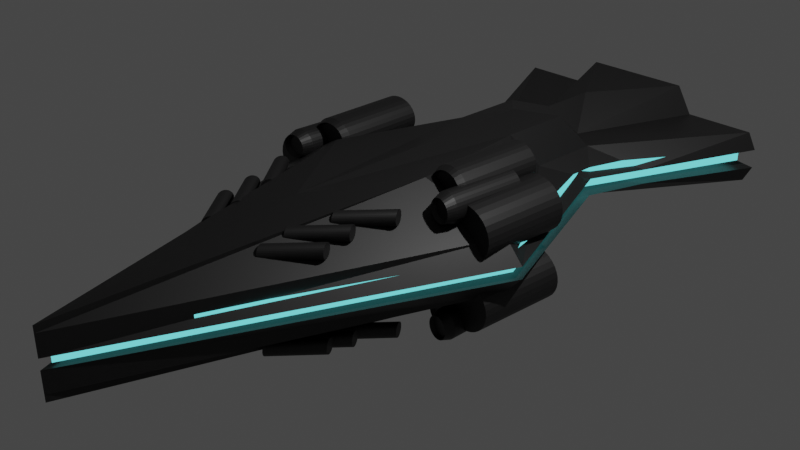 # Source: ship1.blend  (saved by Blender 2.80.58; exported with 4.5.12 LTS)
import bpy
from mathutils import Matrix  # noqa: F401  (used for matrix-valued properties, if any)

bpy.ops.wm.read_factory_settings(use_empty=True)
scene = bpy.context.scene
scene.name = 'Scene'

# ---- collections
col_collection = bpy.data.collections.new('Collection'); scene.collection.children.link(col_collection)

# ---- materials (node trees are filled in below, after node groups)
mat_emissive = bpy.data.materials.new('emissive')
mat_emissive.use_transparent_shadow = False
mat_emissive.roughness = 0.25
mat_hull = bpy.data.materials.new('hull')
mat_hull.use_transparent_shadow = False
mat_hull.roughness = 0.25

# ---- material node trees
mat_emissive.use_nodes = True; mat_emissive.node_tree.nodes.clear()
_N = mat_emissive.node_tree.nodes; _L = mat_emissive.node_tree.links
n0 = _N.new('ShaderNodeOutputMaterial'); n0.name = 'Material Output'; n0.location = (300, 300)
n1 = _N.new('ShaderNodeEmission'); n1.name = 'Emission'; n1.location = (10, 300)
n1.inputs[0].default_value = (0.1732, 0.9713, 1.0, 1.0)
_L.new(n1.outputs[0], n0.inputs[0])
n0.is_active_output = True
mat_hull.use_nodes = True; mat_hull.node_tree.nodes.clear()
_N = mat_hull.node_tree.nodes; _L = mat_hull.node_tree.links
n0 = _N.new('ShaderNodeOutputMaterial'); n0.name = 'Material Output'; n0.location = (300, 300)
n1 = _N.new('ShaderNodeBsdfPrincipled'); n1.name = 'Principled BSDF'; n1.location = (10, 300)
n1.distribution = 'GGX'
n1.subsurface_method = 'BURLEY'
n1.inputs[0].default_value = (0.009018, 0.008747, 0.008941, 1.0)
n1.inputs[3].default_value = 1.45
_L.new(n1.outputs[0], n0.inputs[0])
n0.is_active_output = True

# ---- world
world_world = bpy.data.worlds.new('World'); scene.world = world_world
world_world.use_nodes = True; world_world.node_tree.nodes.clear()
_N = world_world.node_tree.nodes; _L = world_world.node_tree.links
n0 = _N.new('ShaderNodeOutputWorld'); n0.name = 'World Output'; n0.location = (300, 300)
n1 = _N.new('ShaderNodeBackground'); n1.name = 'Background'; n1.location = (10, 300)
n1.inputs[0].default_value = (0.05088, 0.05088, 0.05088, 1.0)
_L.new(n1.outputs[0], n0.inputs[0])
n0.is_active_output = True
world_world.color = (0.05088, 0.05088, 0.05088)
world_world.use_sun_shadow = False
world_world.sun_shadow_jitter_overblur = 0.0

# ---- cameras
cam_camera = bpy.data.cameras.new('Camera')
cam_camera.clip_end = 100.0
cam_camera.ortho_scale = 7.314
cam_camera.dof.focus_distance = 0.0
cam_camera.dof.aperture_fstop = 128.0

# ---- lights
light_light = bpy.data.lights.new('Light', 'POINT')
light_light.transmission_factor = 0.0
light_light.cutoff_distance = 30.0
light_light.energy = 1000.0
light_light.shadow_buffer_clip_start = 1.001
light_light.shadow_soft_size = 0.1
light_light.shadow_maximum_resolution = 0.006
light_light.use_absolute_resolution = True

# ---- meshes
me_plane = bpy.data.meshes.new('Plane')
me_plane.from_pydata([(0.0, -4.0, 0.0), (2.0, 0.0, 0.0), (0.0, 2.0, 0.0), (1.0, 2.0, 0.0), (0.0, 3.0, 0.0), (2.0, 4.0, 0.0), (0.0, 4.0, 0.0), (1.0, 4.0, 0.0), (0.0, 0.0, 0.0), (0.0, -4.0, 0.1931), (2.0, 0.0, 0.1931), (0.0, 2.0, 0.1931), (1.0, 2.0, 0.1931), (0.0, 3.0, 0.1931), (2.0, 4.0, 0.1931), (0.0, 4.0, 0.1931), (1.0, 4.0, 0.1931), (0.0, 0.0, 0.1931)], [], [(8, 2, 3, 1), (2, 4, 5, 3), (4, 6, 7, 5), (0, 8, 1), (17, 10, 12, 11), (11, 12, 14, 13), (13, 14, 16, 15), (9, 10, 17), (0, 1, 10, 9), (5, 7, 16, 14), (3, 5, 14, 12), (6, 4, 13, 15), (4, 2, 11, 13), (1, 3, 12, 10), (2, 8, 17, 11), (8, 0, 9, 17), (7, 6, 15, 16)])
_uv = me_plane.uv_layers.new(name='UVMap')
_uv.uv.foreach_set('vector', [0.0, 0.5, 0.0, 1.0, 1.0, 1.0, 1.0, 0.5, 0.0, 1.0, 0.0, 1.0, 1.0, 1.0, 1.0, 1.0, 0.0, 1.0, 0.0, 1.0, 1.0, 1.0, 1.0, 1.0, 0.0, 0.0, 0.0, 0.5, 1.0, 0.5, 0.0, 0.5, 1.0, 0.5, 1.0, 1.0, 0.0, 1.0, 0.0, 1.0, 1.0, 1.0, 1.0, 1.0, 0.0, 1.0, 0.0, 1.0, 1.0, 1.0, 1.0, 1.0, 0.0, 1.0, 0.0, 0.0, 1.0, 0.5, 0.0, 0.5, 0.0, 0.0, 1.0, 0.5, 1.0, 0.5, 0.0, 0.0, 1.0, 1.0, 1.0, 1.0, 1.0, 1.0, 1.0, 1.0, 1.0, 1.0, 1.0, 1.0, 1.0, 1.0, 1.0, 1.0, 0.0, 1.0, 0.0, 1.0, 0.0, 1.0, 0.0, 1.0, 0.0, 1.0, 0.0, 1.0, 0.0, 1.0, 0.0, 1.0, 1.0, 0.5, 1.0, 1.0, 1.0, 1.0, 1.0, 0.5, 0.0, 1.0, 0.0, 0.5, 0.0, 0.5, 0.0, 1.0, 0.0, 0.5, 0.0, 0.0, 0.0, 0.0, 0.0, 0.5, 1.0, 1.0, 0.0, 1.0, 0.0, 1.0, 1.0, 1.0])
me_plane.materials.append(mat_emissive)
me_plane.use_remesh_preserve_volume = False
me_plane.use_remesh_preserve_attributes = False
me_plane.use_mirror_vertex_groups = False
me_plane.update()
me_plane_001 = bpy.data.meshes.new('Plane.001')
me_plane_001.from_pydata([(0.0, -4.0, 0.03725), (2.085, 0.0, 0.0442), (0.0, 2.0, 0.0), (1.125, 2.0, 0.06427), (0.0, 3.0, 0.0), (2.123, 4.0, 0.0707), (0.0, 4.0, 0.0), (1.0, 4.0, 0.0), (0.0, 0.0, 0.0), (0.0, -4.0, 0.1931), (1.822, 0.0, 0.1931), (0.0, 2.0, 0.1931), (0.7233, 1.51, 0.1931), (0.0, 3.0, 0.1931), (2.0, 4.0, 0.1931), (0.0, 4.0, 0.1931), (1.0, 4.0, 0.1931), (0.0, 0.0, 0.1931), (1.415, 2.656, 0.05484), (0.0, 2.328, 0.0), (0.7261, 2.326, 0.1931), (0.0, 2.328, 0.1931), (0.4415, 1.281, 0.4213), (0.0, 1.713, 0.4769), (0.0, -4.0, 0.242), (0.8095, -0.2683, 0.4739), (0.0, -1.315, 0.4361), (0.3713, 2.506, 0.2028), (0.0, 3.0, 0.3955), (0.4443, 2.098, 0.4213), (0.0, 2.328, 0.3955), (0.7682, 4.0, 0.3955), (0.0, 4.0, 0.3955)], [], [(8, 2, 3, 1), (19, 4, 5, 18), (4, 6, 7, 5), (0, 8, 1), (10, 12, 22, 25), (16, 15, 32, 31), (12, 20, 29, 22), (9, 10, 25, 24), (0, 1, 10, 9), (5, 7, 16, 14), (18, 5, 14, 20), (6, 4, 13, 15), (19, 2, 11, 21), (1, 3, 12, 10), (2, 8, 17, 11), (8, 0, 9, 17), (7, 6, 15, 16), (4, 19, 21, 13), (3, 18, 20, 12), (11, 17, 26, 23), (2, 19, 18, 3), (26, 25, 22, 23), (30, 29, 27, 28), (28, 27, 31, 32), (24, 25, 26), (23, 22, 29, 30), (17, 9, 24, 26), (13, 21, 30, 28), (14, 16, 31, 27), (20, 14, 27, 29), (15, 13, 28, 32), (21, 11, 23, 30)])
_uv = me_plane_001.uv_layers.new(name='UVMap')
_uv.uv.foreach_set('vector', [0.0, 0.5, 0.0, 1.0, 1.0, 1.0, 1.0, 0.5, 0.0, 1.0, 0.0, 1.0, 1.0, 1.0, 1.0, 1.0, 0.0, 1.0, 0.0, 1.0, 1.0, 1.0, 1.0, 1.0, 0.0, 0.0, 0.0, 0.5, 1.0, 0.5, 1.0, 0.5, 1.0, 1.0, 1.0, 1.0, 1.0, 0.5, 1.0, 1.0, 0.0, 1.0, 0.0, 1.0, 1.0, 1.0, 1.0, 1.0, 1.0, 1.0, 1.0, 1.0, 1.0, 1.0, 0.0, 0.0, 1.0, 0.5, 1.0, 0.5, 0.0, 0.0, 0.0, 0.0, 1.0, 0.5, 1.0, 0.5, 0.0, 0.0, 1.0, 1.0, 1.0, 1.0, 1.0, 1.0, 1.0, 1.0, 1.0, 1.0, 1.0, 1.0, 1.0, 1.0, 1.0, 1.0, 0.0, 1.0, 0.0, 1.0, 0.0, 1.0, 0.0, 1.0, 0.0, 1.0, 0.0, 1.0, 0.0, 1.0, 0.0, 1.0, 1.0, 0.5, 1.0, 1.0, 1.0, 1.0, 1.0, 0.5, 0.0, 1.0, 0.0, 0.5, 0.0, 0.5, 0.0, 1.0, 0.0, 0.5, 0.0, 0.0, 0.0, 0.0, 0.0, 0.5, 1.0, 1.0, 0.0, 1.0, 0.0, 1.0, 1.0, 1.0, 0.0, 1.0, 0.0, 1.0, 0.0, 1.0, 0.0, 1.0, 1.0, 1.0, 1.0, 1.0, 1.0, 1.0, 1.0, 1.0, 0.0, 1.0, 0.0, 0.5, 0.0, 0.5, 0.0, 1.0, 0.0, 1.0, 0.0, 1.0, 1.0, 1.0, 1.0, 1.0, 0.0, 0.5, 1.0, 0.5, 1.0, 1.0, 0.0, 1.0, 0.0, 1.0, 1.0, 1.0, 1.0, 1.0, 0.0, 1.0, 0.0, 1.0, 1.0, 1.0, 1.0, 1.0, 0.0, 1.0, 0.0, 0.0, 1.0, 0.5, 0.0, 0.5, 0.0, 1.0, 1.0, 1.0, 1.0, 1.0, 0.0, 1.0, 0.0, 0.5, 0.0, 0.0, 0.0, 0.0, 0.0, 0.5, 0.0, 1.0, 0.0, 1.0, 0.0, 1.0, 0.0, 1.0, 1.0, 1.0, 1.0, 1.0, 1.0, 1.0, 1.0, 1.0, 1.0, 1.0, 1.0, 1.0, 1.0, 1.0, 1.0, 1.0, 0.0, 1.0, 0.0, 1.0, 0.0, 1.0, 0.0, 1.0, 0.0, 1.0, 0.0, 1.0, 0.0, 1.0, 0.0, 1.0])
me_plane_001.materials.append(mat_hull)
me_plane_001.use_remesh_preserve_volume = False
me_plane_001.use_remesh_preserve_attributes = False
me_plane_001.use_mirror_vertex_groups = False
me_plane_001.update()
me_cylinder = bpy.data.meshes.new('Cylinder')
me_cylinder.from_pydata([(-1.817, -0.9941, -3.794), (-0.9155, -0.9941, -4.854), (-1.836, -0.9977, -3.828), (-0.9343, -0.9977, -4.888), (-1.854, -1.008, -3.86), (-0.9524, -1.008, -4.92), (-1.87, -1.025, -3.89), (-0.9691, -1.025, -4.95), (-1.885, -1.048, -3.917), (-0.9837, -1.048, -4.976), (-1.897, -1.076, -3.938), (-0.9957, -1.076, -4.998), (-1.906, -1.108, -3.954), (-1.005, -1.108, -5.014), (-1.912, -1.143, -3.964), (-1.01, -1.143, -5.024), (-1.913, -1.179, -3.967), (-1.012, -1.179, -5.027), (-1.912, -1.215, -3.964), (-1.01, -1.215, -5.024), (-1.906, -1.25, -3.954), (-1.005, -1.25, -5.014), (-1.897, -1.282, -3.938), (-0.9957, -1.282, -4.998), (-1.885, -1.31, -3.917), (-0.9837, -1.31, -4.976), (-1.87, -1.333, -3.89), (-0.9691, -1.333, -4.95), (-1.854, -1.35, -3.86), (-0.9524, -1.35, -4.92), (-1.836, -1.36, -3.828), (-0.9343, -1.36, -4.888), (-1.817, -1.364, -3.794), (-0.9155, -1.364, -4.854), (-1.798, -1.36, -3.76), (-0.8966, -1.36, -4.82), (-1.78, -1.35, -3.728), (-0.8785, -1.35, -4.788), (-1.763, -1.333, -3.698), (-0.8618, -1.333, -4.758), (-1.749, -1.31, -3.672), (-0.8472, -1.31, -4.731), (-1.737, -1.282, -3.65), (-0.8352, -1.282, -4.71), (-1.728, -1.25, -3.634), (-0.8263, -1.25, -4.694), (-1.722, -1.215, -3.624), (-0.8208, -1.215, -4.684), (-1.72, -1.179, -3.621), (-0.8189, -1.179, -4.681), (-1.722, -1.143, -3.624), (-0.8208, -1.143, -4.684), (-1.728, -1.108, -3.634), (-0.8263, -1.108, -4.694), (-1.737, -1.076, -3.65), (-0.8352, -1.076, -4.71), (-1.749, -1.048, -3.672), (-0.8472, -1.048, -4.731), (-1.763, -1.025, -3.698), (-0.8618, -1.025, -4.758), (-1.78, -1.008, -3.728), (-0.8785, -1.008, -4.788), (-1.798, -0.9977, -3.76), (-0.8966, -0.9977, -4.82), (-1.789, -1.143, -3.046), (-0.8881, -1.143, -4.106), (-1.808, -1.146, -3.08), (-0.9069, -1.146, -4.14), (-1.826, -1.157, -3.113), (-0.925, -1.157, -4.172), (-1.843, -1.174, -3.143), (-0.9417, -1.174, -4.202), (-1.858, -1.197, -3.169), (-0.9563, -1.197, -4.229), (-1.87, -1.225, -3.19), (-0.9683, -1.225, -4.25), (-1.879, -1.257, -3.206), (-0.9773, -1.257, -4.266), (-1.884, -1.292, -3.216), (-0.9828, -1.292, -4.276), (-1.886, -1.328, -3.22), (-0.9846, -1.328, -4.279), (-1.884, -1.364, -3.216), (-0.9828, -1.364, -4.276), (-1.879, -1.398, -3.206), (-0.9773, -1.398, -4.266), (-1.87, -1.43, -3.19), (-0.9683, -1.43, -4.25), (-1.858, -1.458, -3.169), (-0.9563, -1.458, -4.229), (-1.843, -1.481, -3.143), (-0.9417, -1.481, -4.202), (-1.826, -1.498, -3.113), (-0.925, -1.498, -4.172), (-1.808, -1.509, -3.08), (-0.9069, -1.509, -4.14), (-1.789, -1.513, -3.046), (-0.8881, -1.513, -4.106), (-1.771, -1.509, -3.013), (-0.8692, -1.509, -4.072), (-1.752, -1.498, -2.98), (-0.8511, -1.498, -4.04), (-1.736, -1.481, -2.95), (-0.8344, -1.481, -4.01), (-1.721, -1.458, -2.924), (-0.8198, -1.458, -3.984), (-1.709, -1.43, -2.902), (-0.8078, -1.43, -3.962), (-1.7, -1.398, -2.886), (-0.7989, -1.398, -3.946), (-1.695, -1.364, -2.876), (-0.7934, -1.364, -3.936), (-1.693, -1.328, -2.873), (-0.7915, -1.328, -3.933), (-1.695, -1.292, -2.876), (-0.7934, -1.292, -3.936), (-1.7, -1.257, -2.886), (-0.7989, -1.257, -3.946), (-1.709, -1.225, -2.902), (-0.8078, -1.225, -3.962), (-1.721, -1.197, -2.924), (-0.8198, -1.197, -3.984), (-1.736, -1.174, -2.95), (-0.8344, -1.174, -4.01), (-1.752, -1.157, -2.98), (-0.8511, -1.157, -4.04), (-1.771, -1.146, -3.013), (-0.8692, -1.146, -4.072), (-2.064, -1.242, -1.962), (-1.163, -1.242, -3.022), (-2.083, -1.245, -1.996), (-1.181, -1.245, -3.056), (-2.101, -1.256, -2.029), (-1.199, -1.256, -3.088), (-2.118, -1.273, -2.059), (-1.216, -1.273, -3.118), (-2.132, -1.296, -2.085), (-1.231, -1.296, -3.144), (-2.144, -1.324, -2.106), (-1.243, -1.324, -3.166), (-2.153, -1.356, -2.122), (-1.252, -1.356, -3.182), (-2.159, -1.391, -2.132), (-1.257, -1.391, -3.192), (-2.16, -1.427, -2.136), (-1.259, -1.427, -3.195), (-2.159, -1.463, -2.132), (-1.257, -1.463, -3.192), (-2.153, -1.497, -2.122), (-1.252, -1.497, -3.182), (-2.144, -1.529, -2.106), (-1.243, -1.529, -3.166), (-2.132, -1.557, -2.085), (-1.231, -1.557, -3.144), (-2.118, -1.58, -2.059), (-1.216, -1.58, -3.118), (-2.101, -1.597, -2.029), (-1.199, -1.597, -3.088), (-2.083, -1.608, -1.996), (-1.181, -1.608, -3.056), (-2.064, -1.611, -1.962), (-1.163, -1.611, -3.022), (-2.045, -1.608, -1.928), (-1.144, -1.608, -2.988), (-2.027, -1.597, -1.896), (-1.126, -1.597, -2.956), (-2.01, -1.58, -1.866), (-1.109, -1.58, -2.926), (-1.996, -1.557, -1.84), (-1.094, -1.557, -2.9), (-1.984, -1.529, -1.818), (-1.082, -1.529, -2.878), (-1.975, -1.497, -1.802), (-1.073, -1.497, -2.862), (-1.969, -1.463, -1.792), (-1.068, -1.463, -2.852), (-1.967, -1.427, -1.789), (-1.066, -1.427, -2.849), (-1.969, -1.391, -1.792), (-1.068, -1.391, -2.852), (-1.975, -1.356, -1.802), (-1.073, -1.356, -2.862), (-1.984, -1.324, -1.818), (-1.082, -1.324, -2.878), (-1.996, -1.296, -1.84), (-1.094, -1.296, -2.9), (-2.01, -1.273, -1.866), (-1.109, -1.273, -2.926), (-2.027, -1.256, -1.896), (-1.126, -1.256, -2.956), (-2.045, -1.245, -1.928), (-1.144, -1.245, -2.988), (-2.581, -1.051, 1.1), (-2.538, -1.108, -0.9332), (-2.656, -1.059, 1.09), (-2.613, -1.115, -0.9438), (-2.727, -1.081, 1.08), (-2.684, -1.137, -0.9539), (-2.793, -1.116, 1.07), (-2.75, -1.173, -0.9633), (-2.851, -1.164, 1.062), (-2.808, -1.221, -0.9715), (-2.898, -1.223, 1.055), (-2.855, -1.279, -0.9782), (-2.934, -1.29, 1.05), (-2.891, -1.346, -0.9832), (-2.955, -1.362, 1.047), (-2.912, -1.419, -0.9862), (-2.963, -1.438, 1.046), (-2.92, -1.494, -0.9873), (-2.955, -1.513, 1.047), (-2.912, -1.569, -0.9862), (-2.934, -1.586, 1.05), (-2.891, -1.642, -0.9832), (-2.898, -1.652, 1.055), (-2.855, -1.709, -0.9782), (-2.851, -1.711, 1.062), (-2.808, -1.767, -0.9715), (-2.793, -1.759, 1.07), (-2.75, -1.815, -0.9633), (-2.727, -1.795, 1.08), (-2.684, -1.851, -0.9539), (-2.656, -1.817, 1.09), (-2.613, -1.873, -0.9438), (-2.581, -1.824, 1.1), (-2.538, -1.881, -0.9332), (-2.507, -1.817, 1.111), (-2.464, -1.873, -0.9227), (-2.436, -1.795, 1.121), (-2.393, -1.851, -0.9125), (-2.37, -1.759, 1.13), (-2.327, -1.815, -0.9032), (-2.312, -1.711, 1.139), (-2.269, -1.767, -0.895), (-2.264, -1.652, 1.145), (-2.221, -1.709, -0.8883), (-2.229, -1.586, 1.15), (-2.186, -1.642, -0.8833), (-2.208, -1.513, 1.153), (-2.165, -1.569, -0.8802), (-2.2, -1.438, 1.154), (-2.157, -1.494, -0.8792), (-2.208, -1.362, 1.153), (-2.165, -1.419, -0.8802), (-2.229, -1.29, 1.15), (-2.186, -1.346, -0.8833), (-2.264, -1.223, 1.145), (-2.221, -1.279, -0.8883), (-2.312, -1.164, 1.139), (-2.269, -1.221, -0.895), (-2.37, -1.116, 1.13), (-2.327, -1.173, -0.9032), (-2.436, -1.081, 1.121), (-2.393, -1.137, -0.9125), (-2.507, -1.059, 1.111), (-2.464, -1.115, -0.9227), (-2.094, -1.133, 1.942), (-2.028, -1.133, -0.3035), (-2.206, -1.143, 1.932), (-2.141, -1.143, -0.3141), (-2.315, -1.172, 1.922), (-2.25, -1.172, -0.3243), (-2.415, -1.218, 1.912), (-2.349, -1.218, -0.3337), (-2.502, -1.281, 1.904), (-2.437, -1.281, -0.342), (-2.574, -1.358, 1.897), (-2.509, -1.358, -0.3487), (-2.627, -1.445, 1.892), (-2.562, -1.445, -0.3537), (-2.66, -1.54, 1.889), (-2.595, -1.54, -0.3568), (-2.671, -1.638, 1.888), (-2.606, -1.638, -0.3579), (-2.66, -1.736, 1.889), (-2.595, -1.736, -0.3568), (-2.627, -1.831, 1.892), (-2.562, -1.831, -0.3537), (-2.574, -1.918, 1.897), (-2.509, -1.918, -0.3487), (-2.502, -1.995, 1.904), (-2.437, -1.995, -0.342), (-2.415, -2.058, 1.912), (-2.349, -2.058, -0.3337), (-2.315, -2.104, 1.922), (-2.25, -2.104, -0.3243), (-2.206, -2.133, 1.932), (-2.141, -2.133, -0.3141), (-2.094, -2.143, 1.942), (-2.028, -2.143, -0.3035), (-1.981, -2.133, 1.953), (-1.916, -2.133, -0.2929), (-1.873, -2.104, 1.963), (-1.807, -2.104, -0.2828), (-1.773, -2.058, 1.973), (-1.707, -2.058, -0.2734), (-1.685, -1.995, 1.981), (-1.62, -1.995, -0.2651), (-1.613, -1.918, 1.988), (-1.548, -1.918, -0.2584), (-1.56, -1.831, 1.993), (-1.495, -1.831, -0.2534), (-1.527, -1.736, 1.996), (-1.462, -1.736, -0.2503), (-1.516, -1.638, 1.997), (-1.451, -1.638, -0.2492), (-1.527, -1.54, 1.996), (-1.462, -1.54, -0.2503), (-1.56, -1.445, 1.993), (-1.495, -1.445, -0.2534), (-1.613, -1.358, 1.988), (-1.548, -1.358, -0.2584), (-1.685, -1.281, 1.981), (-1.62, -1.281, -0.2651), (-1.773, -1.218, 1.973), (-1.707, -1.218, -0.2734), (-1.873, -1.172, 1.963), (-1.807, -1.172, -0.2828), (-1.981, -1.143, 1.953), (-1.916, -1.143, -0.2929), (-2.921, -0.2201, 1.717), (-2.832, -0.2201, -0.6814), (-3.076, -0.2334, 1.705), (-2.986, -0.2334, -0.6928), (-3.224, -0.2726, 1.695), (-3.135, -0.2726, -0.7036), (-3.361, -0.3364, 1.685), (-3.271, -0.3364, -0.7137), (-3.48, -0.4222, 1.676), (-3.391, -0.4222, -0.7225), (-3.579, -0.5268, 1.669), (-3.489, -0.5268, -0.7297), (-3.652, -0.6461, 1.663), (-3.562, -0.6461, -0.735), (-3.697, -0.7756, 1.66), (-3.607, -0.7756, -0.7383), (-3.712, -0.9102, 1.659), (-3.623, -0.9102, -0.7395), (-3.697, -1.045, 1.66), (-3.607, -1.045, -0.7383), (-3.652, -1.174, 1.663), (-3.562, -1.174, -0.735), (-3.579, -1.294, 1.669), (-3.489, -1.294, -0.7297), (-3.48, -1.398, 1.676), (-3.391, -1.398, -0.7225), (-3.361, -1.484, 1.685), (-3.271, -1.484, -0.7137), (-3.224, -1.548, 1.695), (-3.135, -1.548, -0.7036), (-3.076, -1.587, 1.705), (-2.986, -1.587, -0.6928), (-2.921, -1.6, 1.717), (-2.832, -1.6, -0.6814), (-2.767, -1.587, 1.728), (-2.678, -1.587, -0.6701), (-2.619, -1.548, 1.739), (-2.53, -1.548, -0.6593), (-2.482, -1.484, 1.749), (-2.393, -1.484, -0.6492), (-2.363, -1.398, 1.758), (-2.274, -1.398, -0.6404), (-2.264, -1.294, 1.765), (-2.175, -1.294, -0.6332), (-2.191, -1.174, 1.77), (-2.102, -1.174, -0.6279), (-2.146, -1.045, 1.774), (-2.057, -1.045, -0.6246), (-2.131, -0.9102, 1.775), (-2.042, -0.9102, -0.6234), (-2.146, -0.7756, 1.774), (-2.057, -0.7756, -0.6246), (-2.191, -0.6461, 1.77), (-2.102, -0.6461, -0.6279), (-2.264, -0.5268, 1.765), (-2.175, -0.5268, -0.6332), (-2.363, -0.4222, 1.758), (-2.274, -0.4222, -0.6404), (-2.482, -0.3364, 1.749), (-2.393, -0.3364, -0.6492), (-2.619, -0.2726, 1.739), (-2.53, -0.2726, -0.6593), (-2.767, -0.2334, 1.728), (-2.678, -0.2334, -0.6701), (-2.596, -1.198, -1.2), (-2.538, -1.192, -1.192), (-2.652, -1.215, -1.208), (-2.704, -1.243, -1.215), (-2.749, -1.281, -1.222), (-2.786, -1.326, -1.227), (-2.813, -1.379, -1.231), (-2.83, -1.435, -1.233), (-2.836, -1.494, -1.234), (-2.83, -1.553, -1.233), (-2.813, -1.61, -1.231), (-2.786, -1.662, -1.227), (-2.749, -1.707, -1.222), (-2.704, -1.745, -1.215), (-2.652, -1.773, -1.208), (-2.596, -1.79, -1.2), (-2.538, -1.796, -1.192), (-2.48, -1.79, -1.184), (-2.425, -1.773, -1.176), (-2.373, -1.745, -1.168), (-2.328, -1.707, -1.162), (-2.291, -1.662, -1.157), (-2.263, -1.61, -1.153), (-2.246, -1.553, -1.15), (-2.241, -1.494, -1.15), (-2.246, -1.435, -1.15), (-2.263, -1.379, -1.153), (-2.291, -1.326, -1.157), (-2.328, -1.281, -1.162), (-2.373, -1.243, -1.168), (-2.425, -1.215, -1.176), (-2.48, -1.198, -1.184), (-2.576, -1.266, -1.083), (-2.531, -1.261, -1.077), (-2.619, -1.279, -1.09), (-2.659, -1.3, -1.095), (-2.694, -1.329, -1.1), (-2.722, -1.365, -1.104), (-2.744, -1.405, -1.107), (-2.757, -1.449, -1.109), (-2.761, -1.494, -1.11), (-2.757, -1.539, -1.109), (-2.744, -1.583, -1.107), (-2.722, -1.623, -1.104), (-2.694, -1.659, -1.1), (-2.659, -1.688, -1.095), (-2.619, -1.709, -1.09), (-2.576, -1.722, -1.083), (-2.531, -1.727, -1.077), (-2.487, -1.722, -1.071), (-2.444, -1.709, -1.065), (-2.404, -1.688, -1.059), (-2.369, -1.659, -1.054), (-2.34, -1.623, -1.05), (-2.319, -1.583, -1.047), (-2.306, -1.539, -1.045), (-2.302, -1.494, -1.045), (-2.306, -1.449, -1.045), (-2.319, -1.405, -1.047), (-2.34, -1.365, -1.05), (-2.369, -1.329, -1.054), (-2.404, -1.3, -1.059), (-2.444, -1.279, -1.065), (-2.487, -1.266, -1.071), (-2.124, -1.219, -0.495), (-2.028, -1.211, -0.486), (-2.215, -1.244, -0.5036), (-2.3, -1.283, -0.5115), (-2.374, -1.336, -0.5185), (-2.435, -1.401, -0.5242), (-2.48, -1.475, -0.5285), (-2.508, -1.555, -0.5311), (-2.517, -1.638, -0.532), (-2.508, -1.721, -0.5311), (-2.48, -1.801, -0.5285), (-2.435, -1.875, -0.5242), (-2.374, -1.94, -0.5185), (-2.3, -1.993, -0.5115), (-2.215, -2.032, -0.5036), (-2.124, -2.057, -0.495), (-2.028, -2.065, -0.486), (-1.933, -2.057, -0.4771), (-1.841, -2.032, -0.4684), (-1.757, -1.993, -0.4605), (-1.683, -1.94, -0.4535), (-1.622, -1.875, -0.4478), (-1.577, -1.801, -0.4436), (-1.549, -1.721, -0.441), (-1.54, -1.638, -0.4401), (-1.549, -1.555, -0.441), (-1.577, -1.475, -0.4436), (-1.622, -1.401, -0.4478), (-1.683, -1.336, -0.4535), (-1.757, -1.283, -0.4605), (-1.841, -1.244, -0.4684), (-1.933, -1.219, -0.4771), (-2.112, -1.272, -0.4013), (-2.028, -1.265, -0.3935), (-2.192, -1.294, -0.4089), (-2.266, -1.328, -0.4158), (-2.33, -1.374, -0.4219), (-2.383, -1.431, -0.4269), (-2.423, -1.495, -0.4306), (-2.447, -1.565, -0.4329), (-2.455, -1.638, -0.4337), (-2.447, -1.711, -0.4329), (-2.423, -1.781, -0.4306), (-2.383, -1.845, -0.4269), (-2.33, -1.902, -0.4219), (-2.266, -1.948, -0.4158), (-2.192, -1.983, -0.4089), (-2.112, -2.004, -0.4013), (-2.028, -2.011, -0.3935), (-1.945, -2.004, -0.3857), (-1.865, -1.983, -0.3782), (-1.791, -1.948, -0.3712), (-1.727, -1.902, -0.3651), (-1.673, -1.845, -0.3601), (-1.634, -1.781, -0.3564), (-1.61, -1.711, -0.3541), (-1.602, -1.638, -0.3534), (-1.61, -1.565, -0.3541), (-1.634, -1.495, -0.3564), (-1.673, -1.431, -0.3601), (-1.727, -1.374, -0.3651), (-1.791, -1.328, -0.3712), (-1.865, -1.294, -0.3782), (-1.945, -1.272, -0.3857)], [], [(0, 1, 3, 2), (2, 3, 5, 4), (4, 5, 7, 6), (6, 7, 9, 8), (8, 9, 11, 10), (10, 11, 13, 12), (12, 13, 15, 14), (14, 15, 17, 16), (16, 17, 19, 18), (18, 19, 21, 20), (20, 21, 23, 22), (22, 23, 25, 24), (24, 25, 27, 26), (26, 27, 29, 28), (28, 29, 31, 30), (30, 31, 33, 32), (32, 33, 35, 34), (34, 35, 37, 36), (36, 37, 39, 38), (38, 39, 41, 40), (40, 41, 43, 42), (42, 43, 45, 44), (44, 45, 47, 46), (46, 47, 49, 48), (48, 49, 51, 50), (50, 51, 53, 52), (52, 53, 55, 54), (54, 55, 57, 56), (56, 57, 59, 58), (58, 59, 61, 60), (3, 1, 63, 61, 59, 57, 55, 53, 51, 49, 47, 45, 43, 41, 39, 37, 35, 33, 31, 29, 27, 25, 23, 21, 19, 17, 15, 13, 11, 9, 7, 5), (60, 61, 63, 62), (62, 63, 1, 0), (0, 2, 4, 6, 8, 10, 12, 14, 16, 18, 20, 22, 24, 26, 28, 30, 32, 34, 36, 38, 40, 42, 44, 46, 48, 50, 52, 54, 56, 58, 60, 62), (64, 65, 67, 66), (66, 67, 69, 68), (68, 69, 71, 70), (70, 71, 73, 72), (72, 73, 75, 74), (74, 75, 77, 76), (76, 77, 79, 78), (78, 79, 81, 80), (80, 81, 83, 82), (82, 83, 85, 84), (84, 85, 87, 86), (86, 87, 89, 88), (88, 89, 91, 90), (90, 91, 93, 92), (92, 93, 95, 94), (94, 95, 97, 96), (96, 97, 99, 98), (98, 99, 101, 100), (100, 101, 103, 102), (102, 103, 105, 104), (104, 105, 107, 106), (106, 107, 109, 108), (108, 109, 111, 110), (110, 111, 113, 112), (112, 113, 115, 114), (114, 115, 117, 116), (116, 117, 119, 118), (118, 119, 121, 120), (120, 121, 123, 122), (122, 123, 125, 124), (67, 65, 127, 125, 123, 121, 119, 117, 115, 113, 111, 109, 107, 105, 103, 101, 99, 97, 95, 93, 91, 89, 87, 85, 83, 81, 79, 77, 75, 73, 71, 69), (124, 125, 127, 126), (126, 127, 65, 64), (64, 66, 68, 70, 72, 74, 76, 78, 80, 82, 84, 86, 88, 90, 92, 94, 96, 98, 100, 102, 104, 106, 108, 110, 112, 114, 116, 118, 120, 122, 124, 126), (128, 129, 131, 130), (130, 131, 133, 132), (132, 133, 135, 134), (134, 135, 137, 136), (136, 137, 139, 138), (138, 139, 141, 140), (140, 141, 143, 142), (142, 143, 145, 144), (144, 145, 147, 146), (146, 147, 149, 148), (148, 149, 151, 150), (150, 151, 153, 152), (152, 153, 155, 154), (154, 155, 157, 156), (156, 157, 159, 158), (158, 159, 161, 160), (160, 161, 163, 162), (162, 163, 165, 164), (164, 165, 167, 166), (166, 167, 169, 168), (168, 169, 171, 170), (170, 171, 173, 172), (172, 173, 175, 174), (174, 175, 177, 176), (176, 177, 179, 178), (178, 179, 181, 180), (180, 181, 183, 182), (182, 183, 185, 184), (184, 185, 187, 186), (186, 187, 189, 188), (131, 129, 191, 189, 187, 185, 183, 181, 179, 177, 175, 173, 171, 169, 167, 165, 163, 161, 159, 157, 155, 153, 151, 149, 147, 145, 143, 141, 139, 137, 135, 133), (188, 189, 191, 190), (190, 191, 129, 128), (128, 130, 132, 134, 136, 138, 140, 142, 144, 146, 148, 150, 152, 154, 156, 158, 160, 162, 164, 166, 168, 170, 172, 174, 176, 178, 180, 182, 184, 186, 188, 190), (192, 193, 195, 194), (194, 195, 197, 196), (196, 197, 199, 198), (198, 199, 201, 200), (200, 201, 203, 202), (202, 203, 205, 204), (204, 205, 207, 206), (206, 207, 209, 208), (208, 209, 211, 210), (210, 211, 213, 212), (212, 213, 215, 214), (214, 215, 217, 216), (216, 217, 219, 218), (218, 219, 221, 220), (220, 221, 223, 222), (222, 223, 225, 224), (224, 225, 227, 226), (226, 227, 229, 228), (228, 229, 231, 230), (230, 231, 233, 232), (232, 233, 235, 234), (234, 235, 237, 236), (236, 237, 239, 238), (238, 239, 241, 240), (240, 241, 243, 242), (242, 243, 245, 244), (244, 245, 247, 246), (246, 247, 249, 248), (248, 249, 251, 250), (250, 251, 253, 252), (209, 207, 391, 392), (252, 253, 255, 254), (254, 255, 193, 192), (192, 194, 196, 198, 200, 202, 204, 206, 208, 210, 212, 214, 216, 218, 220, 222, 224, 226, 228, 230, 232, 234, 236, 238, 240, 242, 244, 246, 248, 250, 252, 254), (256, 257, 259, 258), (258, 259, 261, 260), (260, 261, 263, 262), (262, 263, 265, 264), (264, 265, 267, 266), (266, 267, 269, 268), (268, 269, 271, 270), (270, 271, 273, 272), (272, 273, 275, 274), (274, 275, 277, 276), (276, 277, 279, 278), (278, 279, 281, 280), (280, 281, 283, 282), (282, 283, 285, 284), (284, 285, 287, 286), (286, 287, 289, 288), (288, 289, 291, 290), (290, 291, 293, 292), (292, 293, 295, 294), (294, 295, 297, 296), (296, 297, 299, 298), (298, 299, 301, 300), (300, 301, 303, 302), (302, 303, 305, 304), (304, 305, 307, 306), (306, 307, 309, 308), (308, 309, 311, 310), (310, 311, 313, 312), (312, 313, 315, 314), (314, 315, 317, 316), (289, 287, 463, 464), (316, 317, 319, 318), (318, 319, 257, 256), (256, 258, 260, 262, 264, 266, 268, 270, 272, 274, 276, 278, 280, 282, 284, 286, 288, 290, 292, 294, 296, 298, 300, 302, 304, 306, 308, 310, 312, 314, 316, 318), (320, 321, 323, 322), (322, 323, 325, 324), (324, 325, 327, 326), (326, 327, 329, 328), (328, 329, 331, 330), (330, 331, 333, 332), (332, 333, 335, 334), (334, 335, 337, 336), (336, 337, 339, 338), (338, 339, 341, 340), (340, 341, 343, 342), (342, 343, 345, 344), (344, 345, 347, 346), (346, 347, 349, 348), (348, 349, 351, 350), (350, 351, 353, 352), (352, 353, 355, 354), (354, 355, 357, 356), (356, 357, 359, 358), (358, 359, 361, 360), (360, 361, 363, 362), (362, 363, 365, 364), (364, 365, 367, 366), (366, 367, 369, 368), (368, 369, 371, 370), (370, 371, 373, 372), (372, 373, 375, 374), (374, 375, 377, 376), (376, 377, 379, 378), (378, 379, 381, 380), (323, 321, 383, 381, 379, 377, 375, 373, 371, 369, 367, 365, 363, 361, 359, 357, 355, 353, 351, 349, 347, 345, 343, 341, 339, 337, 335, 333, 331, 329, 327, 325), (380, 381, 383, 382), (382, 383, 321, 320), (320, 322, 324, 326, 328, 330, 332, 334, 336, 338, 340, 342, 344, 346, 348, 350, 352, 354, 356, 358, 360, 362, 364, 366, 368, 370, 372, 374, 376, 378, 380, 382), (401, 400, 432, 433), (227, 225, 400, 401), (245, 243, 409, 410), (201, 199, 387, 388), (219, 217, 396, 397), (237, 235, 405, 406), (255, 253, 414, 415), (211, 209, 392, 393), (229, 227, 401, 402), (247, 245, 410, 411), (203, 201, 388, 389), (221, 219, 397, 398), (239, 237, 406, 407), (195, 193, 385, 384), (193, 255, 415, 385), (213, 211, 393, 394), (231, 229, 402, 403), (249, 247, 411, 412), (205, 203, 389, 390), (223, 221, 398, 399), (241, 239, 407, 408), (197, 195, 384, 386), (215, 213, 394, 395), (233, 231, 403, 404), (251, 249, 412, 413), (207, 205, 390, 391), (225, 223, 399, 400), (243, 241, 408, 409), (199, 197, 386, 387), (217, 215, 395, 396), (235, 233, 404, 405), (253, 251, 413, 414), (416, 417, 447, 446, 445, 444, 443, 442, 441, 440, 439, 438, 437, 436, 435, 434, 433, 432, 431, 430, 429, 428, 427, 426, 425, 424, 423, 422, 421, 420, 419, 418), (388, 387, 419, 420), (415, 414, 446, 447), (402, 401, 433, 434), (389, 388, 420, 421), (385, 415, 447, 417), (403, 402, 434, 435), (390, 389, 421, 422), (404, 403, 435, 436), (391, 390, 422, 423), (405, 404, 436, 437), (392, 391, 423, 424), (406, 405, 437, 438), (393, 392, 424, 425), (407, 406, 438, 439), (394, 393, 425, 426), (408, 407, 439, 440), (395, 394, 426, 427), (409, 408, 440, 441), (396, 395, 427, 428), (410, 409, 441, 442), (397, 396, 428, 429), (411, 410, 442, 443), (398, 397, 429, 430), (384, 385, 417, 416), (412, 411, 443, 444), (399, 398, 430, 431), (386, 384, 416, 418), (413, 412, 444, 445), (400, 399, 431, 432), (387, 386, 418, 419), (414, 413, 445, 446), (471, 470, 502, 503), (307, 305, 472, 473), (263, 261, 450, 451), (281, 279, 459, 460), (299, 297, 468, 469), (317, 315, 477, 478), (273, 271, 455, 456), (291, 289, 464, 465), (309, 307, 473, 474), (265, 263, 451, 452), (283, 281, 460, 461), (301, 299, 469, 470), (319, 317, 478, 479), (275, 273, 456, 457), (293, 291, 465, 466), (311, 309, 474, 475), (267, 265, 452, 453), (285, 283, 461, 462), (303, 301, 470, 471), (259, 257, 449, 448), (257, 319, 479, 449), (277, 275, 457, 458), (295, 293, 466, 467), (313, 311, 475, 476), (269, 267, 453, 454), (287, 285, 462, 463), (305, 303, 471, 472), (261, 259, 448, 450), (279, 277, 458, 459), (297, 295, 467, 468), (315, 313, 476, 477), (271, 269, 454, 455), (480, 481, 511, 510, 509, 508, 507, 506, 505, 504, 503, 502, 501, 500, 499, 498, 497, 496, 495, 494, 493, 492, 491, 490, 489, 488, 487, 486, 485, 484, 483, 482), (458, 457, 489, 490), (472, 471, 503, 504), (459, 458, 490, 491), (473, 472, 504, 505), (460, 459, 491, 492), (474, 473, 505, 506), (461, 460, 492, 493), (475, 474, 506, 507), (462, 461, 493, 494), (448, 449, 481, 480), (476, 475, 507, 508), (463, 462, 494, 495), (450, 448, 480, 482), (477, 476, 508, 509), (464, 463, 495, 496), (451, 450, 482, 483), (478, 477, 509, 510), (465, 464, 496, 497), (452, 451, 483, 484), (479, 478, 510, 511), (466, 465, 497, 498), (453, 452, 484, 485), (449, 479, 511, 481), (467, 466, 498, 499), (454, 453, 485, 486), (468, 467, 499, 500), (455, 454, 486, 487), (469, 468, 500, 501), (456, 455, 487, 488), (470, 469, 501, 502), (457, 456, 488, 489)])
_uv = me_cylinder.uv_layers.new(name='UVMap')
_uv.uv.foreach_set('vector', [1.0, 0.5, 1.0, 1.0, 0.9688, 1.0, 0.9688, 0.5, 0.9688, 0.5, 0.9688, 1.0, 0.9375, 1.0, 0.9375, 0.5, 0.9375, 0.5, 0.9375, 1.0, 0.9062, 1.0, 0.9062, 0.5, 0.9062, 0.5, 0.9062, 1.0, 0.875, 1.0, 0.875, 0.5, 0.875, 0.5, 0.875, 1.0, 0.8438, 1.0, 0.8438, 0.5, 0.8438, 0.5, 0.8438, 1.0, 0.8125, 1.0, 0.8125, 0.5, 0.8125, 0.5, 0.8125, 1.0, 0.7812, 1.0, 0.7812, 0.5, 0.7812, 0.5, 0.7812, 1.0, 0.75, 1.0, 0.75, 0.5, 0.75, 0.5, 0.75, 1.0, 0.7188, 1.0, 0.7188, 0.5, 0.7188, 0.5, 0.7188, 1.0, 0.6875, 1.0, 0.6875, 0.5, 0.6875, 0.5, 0.6875, 1.0, 0.6562, 1.0, 0.6562, 0.5, 0.6562, 0.5, 0.6562, 1.0, 0.625, 1.0, 0.625, 0.5, 0.625, 0.5, 0.625, 1.0, 0.5938, 1.0, 0.5938, 0.5, 0.5938, 0.5, 0.5938, 1.0, 0.5625, 1.0, 0.5625, 0.5, 0.5625, 0.5, 0.5625, 1.0, 0.5312, 1.0, 0.5312, 0.5, 0.5312, 0.5, 0.5312, 1.0, 0.5, 1.0, 0.5, 0.5, 0.5, 0.5, 0.5, 1.0, 0.4688, 1.0, 0.4688, 0.5, 0.4688, 0.5, 0.4688, 1.0, 0.4375, 1.0, 0.4375, 0.5, 0.4375, 0.5, 0.4375, 1.0, 0.4062, 1.0, 0.4062, 0.5, 0.4062, 0.5, 0.4062, 1.0, 0.375, 1.0, 0.375, 0.5, 0.375, 0.5, 0.375, 1.0, 0.3438, 1.0, 0.3438, 0.5, 0.3438, 0.5, 0.3438, 1.0, 0.3125, 1.0, 0.3125, 0.5, 0.3125, 0.5, 0.3125, 1.0, 0.2812, 1.0, 0.2812, 0.5, 0.2812, 0.5, 0.2812, 1.0, 0.25, 1.0, 0.25, 0.5, 0.25, 0.5, 0.25, 1.0, 0.2188, 1.0, 0.2188, 0.5, 0.2188, 0.5, 0.2188, 1.0, 0.1875, 1.0, 0.1875, 0.5, 0.1875, 0.5, 0.1875, 1.0, 0.1562, 1.0, 0.1562, 0.5, 0.1562, 0.5, 0.1562, 1.0, 0.125, 1.0, 0.125, 0.5, 0.125, 0.5, 0.125, 1.0, 0.09375, 1.0, 0.09375, 0.5, 0.09375, 0.5, 0.09375, 1.0, 0.0625, 1.0, 0.0625, 0.5, 0.2968, 0.4854, 0.25, 0.49, 0.2032, 0.4854, 0.1582, 0.4717, 0.1167, 0.4496, 0.08029, 0.4197, 0.05045, 0.3833, 0.02827, 0.3418, 0.01461, 0.2968, 0.01, 0.25, 0.01461, 0.2032, 0.02827, 0.1582, 0.05045, 0.1167, 0.08029, 0.08029, 0.1167, 0.05045, 0.1582, 0.02827, 0.2032, 0.01461, 0.25, 0.01, 0.2968, 0.01461, 0.3418, 0.02827, 0.3833, 0.05045, 0.4197, 0.08029, 0.4496, 0.1167, 0.4717, 0.1582, 0.4854, 0.2032, 0.49, 0.25, 0.4854, 0.2968, 0.4717, 0.3418, 0.4496, 0.3833, 0.4197, 0.4197, 0.3833, 0.4496, 0.3418, 0.4717, 0.0625, 0.5, 0.0625, 1.0, 0.03125, 1.0, 0.03125, 0.5, 0.03125, 0.5, 0.03125, 1.0, 0.0, 1.0, 0.0, 0.5, 0.75, 0.49, 0.7968, 0.4854, 0.8418, 0.4717, 0.8833, 0.4496, 0.9197, 0.4197, 0.9496, 0.3833, 0.9717, 0.3418, 0.9854, 0.2968, 0.99, 0.25, 0.9854, 0.2032, 0.9717, 0.1582, 0.9496, 0.1167, 0.9197, 0.08029, 0.8833, 0.05045, 0.8418, 0.02827, 0.7968, 0.01461, 0.75, 0.01, 0.7032, 0.01461, 0.6582, 0.02827, 0.6167, 0.05045, 0.5803, 0.08029, 0.5504, 0.1167, 0.5283, 0.1582, 0.5146, 0.2032, 0.51, 0.25, 0.5146, 0.2968, 0.5283, 0.3418, 0.5504, 0.3833, 0.5803, 0.4197, 0.6167, 0.4496, 0.6582, 0.4717, 0.7032, 0.4854, 1.0, 0.5, 1.0, 1.0, 0.9688, 1.0, 0.9688, 0.5, 0.9688, 0.5, 0.9688, 1.0, 0.9375, 1.0, 0.9375, 0.5, 0.9375, 0.5, 0.9375, 1.0, 0.9062, 1.0, 0.9062, 0.5, 0.9062, 0.5, 0.9062, 1.0, 0.875, 1.0, 0.875, 0.5, 0.875, 0.5, 0.875, 1.0, 0.8438, 1.0, 0.8438, 0.5, 0.8438, 0.5, 0.8438, 1.0, 0.8125, 1.0, 0.8125, 0.5, 0.8125, 0.5, 0.8125, 1.0, 0.7812, 1.0, 0.7812, 0.5, 0.7812, 0.5, 0.7812, 1.0, 0.75, 1.0, 0.75, 0.5, 0.75, 0.5, 0.75, 1.0, 0.7188, 1.0, 0.7188, 0.5, 0.7188, 0.5, 0.7188, 1.0, 0.6875, 1.0, 0.6875, 0.5, 0.6875, 0.5, 0.6875, 1.0, 0.6562, 1.0, 0.6562, 0.5, 0.6562, 0.5, 0.6562, 1.0, 0.625, 1.0, 0.625, 0.5, 0.625, 0.5, 0.625, 1.0, 0.5938, 1.0, 0.5938, 0.5, 0.5938, 0.5, 0.5938, 1.0, 0.5625, 1.0, 0.5625, 0.5, 0.5625, 0.5, 0.5625, 1.0, 0.5312, 1.0, 0.5312, 0.5, 0.5312, 0.5, 0.5312, 1.0, 0.5, 1.0, 0.5, 0.5, 0.5, 0.5, 0.5, 1.0, 0.4688, 1.0, 0.4688, 0.5, 0.4688, 0.5, 0.4688, 1.0, 0.4375, 1.0, 0.4375, 0.5, 0.4375, 0.5, 0.4375, 1.0, 0.4062, 1.0, 0.4062, 0.5, 0.4062, 0.5, 0.4062, 1.0, 0.375, 1.0, 0.375, 0.5, 0.375, 0.5, 0.375, 1.0, 0.3438, 1.0, 0.3438, 0.5, 0.3438, 0.5, 0.3438, 1.0, 0.3125, 1.0, 0.3125, 0.5, 0.3125, 0.5, 0.3125, 1.0, 0.2812, 1.0, 0.2812, 0.5, 0.2812, 0.5, 0.2812, 1.0, 0.25, 1.0, 0.25, 0.5, 0.25, 0.5, 0.25, 1.0, 0.2188, 1.0, 0.2188, 0.5, 0.2188, 0.5, 0.2188, 1.0, 0.1875, 1.0, 0.1875, 0.5, 0.1875, 0.5, 0.1875, 1.0, 0.1562, 1.0, 0.1562, 0.5, 0.1562, 0.5, 0.1562, 1.0, 0.125, 1.0, 0.125, 0.5, 0.125, 0.5, 0.125, 1.0, 0.09375, 1.0, 0.09375, 0.5, 0.09375, 0.5, 0.09375, 1.0, 0.0625, 1.0, 0.0625, 0.5, 0.2968, 0.4854, 0.25, 0.49, 0.2032, 0.4854, 0.1582, 0.4717, 0.1167, 0.4496, 0.08029, 0.4197, 0.05045, 0.3833, 0.02827, 0.3418, 0.01461, 0.2968, 0.01, 0.25, 0.01461, 0.2032, 0.02827, 0.1582, 0.05045, 0.1167, 0.08029, 0.08029, 0.1167, 0.05045, 0.1582, 0.02827, 0.2032, 0.01461, 0.25, 0.01, 0.2968, 0.01461, 0.3418, 0.02827, 0.3833, 0.05045, 0.4197, 0.08029, 0.4496, 0.1167, 0.4717, 0.1582, 0.4854, 0.2032, 0.49, 0.25, 0.4854, 0.2968, 0.4717, 0.3418, 0.4496, 0.3833, 0.4197, 0.4197, 0.3833, 0.4496, 0.3418, 0.4717, 0.0625, 0.5, 0.0625, 1.0, 0.03125, 1.0, 0.03125, 0.5, 0.03125, 0.5, 0.03125, 1.0, 0.0, 1.0, 0.0, 0.5, 0.75, 0.49, 0.7968, 0.4854, 0.8418, 0.4717, 0.8833, 0.4496, 0.9197, 0.4197, 0.9496, 0.3833, 0.9717, 0.3418, 0.9854, 0.2968, 0.99, 0.25, 0.9854, 0.2032, 0.9717, 0.1582, 0.9496, 0.1167, 0.9197, 0.08029, 0.8833, 0.05045, 0.8418, 0.02827, 0.7968, 0.01461, 0.75, 0.01, 0.7032, 0.01461, 0.6582, 0.02827, 0.6167, 0.05045, 0.5803, 0.08029, 0.5504, 0.1167, 0.5283, 0.1582, 0.5146, 0.2032, 0.51, 0.25, 0.5146, 0.2968, 0.5283, 0.3418, 0.5504, 0.3833, 0.5803, 0.4197, 0.6167, 0.4496, 0.6582, 0.4717, 0.7032, 0.4854, 1.0, 0.5, 1.0, 1.0, 0.9688, 1.0, 0.9688, 0.5, 0.9688, 0.5, 0.9688, 1.0, 0.9375, 1.0, 0.9375, 0.5, 0.9375, 0.5, 0.9375, 1.0, 0.9062, 1.0, 0.9062, 0.5, 0.9062, 0.5, 0.9062, 1.0, 0.875, 1.0, 0.875, 0.5, 0.875, 0.5, 0.875, 1.0, 0.8438, 1.0, 0.8438, 0.5, 0.8438, 0.5, 0.8438, 1.0, 0.8125, 1.0, 0.8125, 0.5, 0.8125, 0.5, 0.8125, 1.0, 0.7812, 1.0, 0.7812, 0.5, 0.7812, 0.5, 0.7812, 1.0, 0.75, 1.0, 0.75, 0.5, 0.75, 0.5, 0.75, 1.0, 0.7188, 1.0, 0.7188, 0.5, 0.7188, 0.5, 0.7188, 1.0, 0.6875, 1.0, 0.6875, 0.5, 0.6875, 0.5, 0.6875, 1.0, 0.6562, 1.0, 0.6562, 0.5, 0.6562, 0.5, 0.6562, 1.0, 0.625, 1.0, 0.625, 0.5, 0.625, 0.5, 0.625, 1.0, 0.5938, 1.0, 0.5938, 0.5, 0.5938, 0.5, 0.5938, 1.0, 0.5625, 1.0, 0.5625, 0.5, 0.5625, 0.5, 0.5625, 1.0, 0.5312, 1.0, 0.5312, 0.5, 0.5312, 0.5, 0.5312, 1.0, 0.5, 1.0, 0.5, 0.5, 0.5, 0.5, 0.5, 1.0, 0.4688, 1.0, 0.4688, 0.5, 0.4688, 0.5, 0.4688, 1.0, 0.4375, 1.0, 0.4375, 0.5, 0.4375, 0.5, 0.4375, 1.0, 0.4062, 1.0, 0.4062, 0.5, 0.4062, 0.5, 0.4062, 1.0, 0.375, 1.0, 0.375, 0.5, 0.375, 0.5, 0.375, 1.0, 0.3438, 1.0, 0.3438, 0.5, 0.3438, 0.5, 0.3438, 1.0, 0.3125, 1.0, 0.3125, 0.5, 0.3125, 0.5, 0.3125, 1.0, 0.2812, 1.0, 0.2812, 0.5, 0.2812, 0.5, 0.2812, 1.0, 0.25, 1.0, 0.25, 0.5, 0.25, 0.5, 0.25, 1.0, 0.2188, 1.0, 0.2188, 0.5, 0.2188, 0.5, 0.2188, 1.0, 0.1875, 1.0, 0.1875, 0.5, 0.1875, 0.5, 0.1875, 1.0, 0.1562, 1.0, 0.1562, 0.5, 0.1562, 0.5, 0.1562, 1.0, 0.125, 1.0, 0.125, 0.5, 0.125, 0.5, 0.125, 1.0, 0.09375, 1.0, 0.09375, 0.5, 0.09375, 0.5, 0.09375, 1.0, 0.0625, 1.0, 0.0625, 0.5, 0.2968, 0.4854, 0.25, 0.49, 0.2032, 0.4854, 0.1582, 0.4717, 0.1167, 0.4496, 0.08029, 0.4197, 0.05045, 0.3833, 0.02827, 0.3418, 0.01461, 0.2968, 0.01, 0.25, 0.01461, 0.2032, 0.02827, 0.1582, 0.05045, 0.1167, 0.08029, 0.08029, 0.1167, 0.05045, 0.1582, 0.02827, 0.2032, 0.01461, 0.25, 0.01, 0.2968, 0.01461, 0.3418, 0.02827, 0.3833, 0.05045, 0.4197, 0.08029, 0.4496, 0.1167, 0.4717, 0.1582, 0.4854, 0.2032, 0.49, 0.25, 0.4854, 0.2968, 0.4717, 0.3418, 0.4496, 0.3833, 0.4197, 0.4197, 0.3833, 0.4496, 0.3418, 0.4717, 0.0625, 0.5, 0.0625, 1.0, 0.03125, 1.0, 0.03125, 0.5, 0.03125, 0.5, 0.03125, 1.0, 0.0, 1.0, 0.0, 0.5, 0.75, 0.49, 0.7968, 0.4854, 0.8418, 0.4717, 0.8833, 0.4496, 0.9197, 0.4197, 0.9496, 0.3833, 0.9717, 0.3418, 0.9854, 0.2968, 0.99, 0.25, 0.9854, 0.2032, 0.9717, 0.1582, 0.9496, 0.1167, 0.9197, 0.08029, 0.8833, 0.05045, 0.8418, 0.02827, 0.7968, 0.01461, 0.75, 0.01, 0.7032, 0.01461, 0.6582, 0.02827, 0.6167, 0.05045, 0.5803, 0.08029, 0.5504, 0.1167, 0.5283, 0.1582, 0.5146, 0.2032, 0.51, 0.25, 0.5146, 0.2968, 0.5283, 0.3418, 0.5504, 0.3833, 0.5803, 0.4197, 0.6167, 0.4496, 0.6582, 0.4717, 0.7032, 0.4854, 1.0, 0.5, 1.0, 1.0, 0.9688, 1.0, 0.9688, 0.5, 0.9688, 0.5, 0.9688, 1.0, 0.9375, 1.0, 0.9375, 0.5, 0.9375, 0.5, 0.9375, 1.0, 0.9062, 1.0, 0.9062, 0.5, 0.9062, 0.5, 0.9062, 1.0, 0.875, 1.0, 0.875, 0.5, 0.875, 0.5, 0.875, 1.0, 0.8438, 1.0, 0.8438, 0.5, 0.8438, 0.5, 0.8438, 1.0, 0.8125, 1.0, 0.8125, 0.5, 0.8125, 0.5, 0.8125, 1.0, 0.7812, 1.0, 0.7812, 0.5, 0.7812, 0.5, 0.7812, 1.0, 0.75, 1.0, 0.75, 0.5, 0.75, 0.5, 0.75, 1.0, 0.7188, 1.0, 0.7188, 0.5, 0.7188, 0.5, 0.7188, 1.0, 0.6875, 1.0, 0.6875, 0.5, 0.6875, 0.5, 0.6875, 1.0, 0.6562, 1.0, 0.6562, 0.5, 0.6562, 0.5, 0.6562, 1.0, 0.625, 1.0, 0.625, 0.5, 0.625, 0.5, 0.625, 1.0, 0.5938, 1.0, 0.5938, 0.5, 0.5938, 0.5, 0.5938, 1.0, 0.5625, 1.0, 0.5625, 0.5, 0.5625, 0.5, 0.5625, 1.0, 0.5312, 1.0, 0.5312, 0.5, 0.5312, 0.5, 0.5312, 1.0, 0.5, 1.0, 0.5, 0.5, 0.5, 0.5, 0.5, 1.0, 0.4688, 1.0, 0.4688, 0.5, 0.4688, 0.5, 0.4688, 1.0, 0.4375, 1.0, 0.4375, 0.5, 0.4375, 0.5, 0.4375, 1.0, 0.4062, 1.0, 0.4062, 0.5, 0.4062, 0.5, 0.4062, 1.0, 0.375, 1.0, 0.375, 0.5, 0.375, 0.5, 0.375, 1.0, 0.3438, 1.0, 0.3438, 0.5, 0.3438, 0.5, 0.3438, 1.0, 0.3125, 1.0, 0.3125, 0.5, 0.3125, 0.5, 0.3125, 1.0, 0.2812, 1.0, 0.2812, 0.5, 0.2812, 0.5, 0.2812, 1.0, 0.25, 1.0, 0.25, 0.5, 0.25, 0.5, 0.25, 1.0, 0.2188, 1.0, 0.2188, 0.5, 0.2188, 0.5, 0.2188, 1.0, 0.1875, 1.0, 0.1875, 0.5, 0.1875, 0.5, 0.1875, 1.0, 0.1562, 1.0, 0.1562, 0.5, 0.1562, 0.5, 0.1562, 1.0, 0.125, 1.0, 0.125, 0.5, 0.125, 0.5, 0.125, 1.0, 0.09375, 1.0, 0.09375, 0.5, 0.09375, 0.5, 0.09375, 1.0, 0.0625, 1.0, 0.0625, 0.5, 0.75, 1.0, 0.7812, 1.0, 0.7812, 1.0, 0.75, 1.0, 0.0625, 0.5, 0.0625, 1.0, 0.03125, 1.0, 0.03125, 0.5, 0.03125, 0.5, 0.03125, 1.0, 0.0, 1.0, 0.0, 0.5, 0.75, 0.49, 0.7968, 0.4854, 0.8418, 0.4717, 0.8833, 0.4496, 0.9197, 0.4197, 0.9496, 0.3833, 0.9717, 0.3418, 0.9854, 0.2968, 0.99, 0.25, 0.9854, 0.2032, 0.9717, 0.1582, 0.9496, 0.1167, 0.9197, 0.08029, 0.8833, 0.05045, 0.8418, 0.02827, 0.7968, 0.01461, 0.75, 0.01, 0.7032, 0.01461, 0.6582, 0.02827, 0.6167, 0.05045, 0.5803, 0.08029, 0.5504, 0.1167, 0.5283, 0.1582, 0.5146, 0.2032, 0.51, 0.25, 0.5146, 0.2968, 0.5283, 0.3418, 0.5504, 0.3833, 0.5803, 0.4197, 0.6167, 0.4496, 0.6582, 0.4717, 0.7032, 0.4854, 1.0, 0.5, 1.0, 1.0, 0.9688, 1.0, 0.9688, 0.5, 0.9688, 0.5, 0.9688, 1.0, 0.9375, 1.0, 0.9375, 0.5, 0.9375, 0.5, 0.9375, 1.0, 0.9062, 1.0, 0.9062, 0.5, 0.9062, 0.5, 0.9062, 1.0, 0.875, 1.0, 0.875, 0.5, 0.875, 0.5, 0.875, 1.0, 0.8438, 1.0, 0.8438, 0.5, 0.8438, 0.5, 0.8438, 1.0, 0.8125, 1.0, 0.8125, 0.5, 0.8125, 0.5, 0.8125, 1.0, 0.7812, 1.0, 0.7812, 0.5, 0.7812, 0.5, 0.7812, 1.0, 0.75, 1.0, 0.75, 0.5, 0.75, 0.5, 0.75, 1.0, 0.7188, 1.0, 0.7188, 0.5, 0.7188, 0.5, 0.7188, 1.0, 0.6875, 1.0, 0.6875, 0.5, 0.6875, 0.5, 0.6875, 1.0, 0.6562, 1.0, 0.6562, 0.5, 0.6562, 0.5, 0.6562, 1.0, 0.625, 1.0, 0.625, 0.5, 0.625, 0.5, 0.625, 1.0, 0.5938, 1.0, 0.5938, 0.5, 0.5938, 0.5, 0.5938, 1.0, 0.5625, 1.0, 0.5625, 0.5, 0.5625, 0.5, 0.5625, 1.0, 0.5312, 1.0, 0.5312, 0.5, 0.5312, 0.5, 0.5312, 1.0, 0.5, 1.0, 0.5, 0.5, 0.5, 0.5, 0.5, 1.0, 0.4688, 1.0, 0.4688, 0.5, 0.4688, 0.5, 0.4688, 1.0, 0.4375, 1.0, 0.4375, 0.5, 0.4375, 0.5, 0.4375, 1.0, 0.4062, 1.0, 0.4062, 0.5, 0.4062, 0.5, 0.4062, 1.0, 0.375, 1.0, 0.375, 0.5, 0.375, 0.5, 0.375, 1.0, 0.3438, 1.0, 0.3438, 0.5, 0.3438, 0.5, 0.3438, 1.0, 0.3125, 1.0, 0.3125, 0.5, 0.3125, 0.5, 0.3125, 1.0, 0.2812, 1.0, 0.2812, 0.5, 0.2812, 0.5, 0.2812, 1.0, 0.25, 1.0, 0.25, 0.5, 0.25, 0.5, 0.25, 1.0, 0.2188, 1.0, 0.2188, 0.5, 0.2188, 0.5, 0.2188, 1.0, 0.1875, 1.0, 0.1875, 0.5, 0.1875, 0.5, 0.1875, 1.0, 0.1562, 1.0, 0.1562, 0.5, 0.1562, 0.5, 0.1562, 1.0, 0.125, 1.0, 0.125, 0.5, 0.125, 0.5, 0.125, 1.0, 0.09375, 1.0, 0.09375, 0.5, 0.09375, 0.5, 0.09375, 1.0, 0.0625, 1.0, 0.0625, 0.5, 0.5, 1.0, 0.5312, 1.0, 0.5312, 1.0, 0.5, 1.0, 0.0625, 0.5, 0.0625, 1.0, 0.03125, 1.0, 0.03125, 0.5, 0.03125, 0.5, 0.03125, 1.0, 0.0, 1.0, 0.0, 0.5, 0.75, 0.49, 0.7968, 0.4854, 0.8418, 0.4717, 0.8833, 0.4496, 0.9197, 0.4197, 0.9496, 0.3833, 0.9717, 0.3418, 0.9854, 0.2968, 0.99, 0.25, 0.9854, 0.2032, 0.9717, 0.1582, 0.9496, 0.1167, 0.9197, 0.08029, 0.8833, 0.05045, 0.8418, 0.02827, 0.7968, 0.01461, 0.75, 0.01, 0.7032, 0.01461, 0.6582, 0.02827, 0.6167, 0.05045, 0.5803, 0.08029, 0.5504, 0.1167, 0.5283, 0.1582, 0.5146, 0.2032, 0.51, 0.25, 0.5146, 0.2968, 0.5283, 0.3418, 0.5504, 0.3833, 0.5803, 0.4197, 0.6167, 0.4496, 0.6582, 0.4717, 0.7032, 0.4854, 1.0, 0.5, 1.0, 1.0, 0.9687, 1.0, 0.9688, 0.5, 0.9688, 0.5, 0.9687, 1.0, 0.9375, 1.0, 0.9375, 0.5, 0.9375, 0.5, 0.9375, 1.0, 0.9062, 1.0, 0.9062, 0.5, 0.9062, 0.5, 0.9062, 1.0, 0.875, 1.0, 0.875, 0.5, 0.875, 0.5, 0.875, 1.0, 0.8438, 1.0, 0.8438, 0.5, 0.8438, 0.5, 0.8438, 1.0, 0.8125, 1.0, 0.8125, 0.5, 0.8125, 0.5, 0.8125, 1.0, 0.7812, 1.0, 0.7812, 0.5, 0.7812, 0.5, 0.7812, 1.0, 0.75, 1.0, 0.75, 0.5, 0.75, 0.5, 0.75, 1.0, 0.7188, 1.0, 0.7188, 0.5, 0.7188, 0.5, 0.7188, 1.0, 0.6875, 1.0, 0.6875, 0.5, 0.6875, 0.5, 0.6875, 1.0, 0.6562, 1.0, 0.6562, 0.5, 0.6562, 0.5, 0.6562, 1.0, 0.625, 1.0, 0.625, 0.5, 0.625, 0.5, 0.625, 1.0, 0.5938, 1.0, 0.5937, 0.5, 0.5937, 0.5, 0.5938, 1.0, 0.5625, 1.0, 0.5625, 0.5, 0.5625, 0.5, 0.5625, 1.0, 0.5312, 1.0, 0.5312, 0.5, 0.5312, 0.5, 0.5312, 1.0, 0.5, 1.0, 0.5, 0.5, 0.5, 0.5, 0.5, 1.0, 0.4688, 1.0, 0.4687, 0.5, 0.4687, 0.5, 0.4688, 1.0, 0.4375, 1.0, 0.4375, 0.5, 0.4375, 0.5, 0.4375, 1.0, 0.4062, 1.0, 0.4062, 0.5, 0.4062, 0.5, 0.4062, 1.0, 0.375, 1.0, 0.375, 0.5, 0.375, 0.5, 0.375, 1.0, 0.3438, 1.0, 0.3438, 0.5, 0.3438, 0.5, 0.3438, 1.0, 0.3125, 1.0, 0.3125, 0.5, 0.3125, 0.5, 0.3125, 1.0, 0.2812, 1.0, 0.2812, 0.5, 0.2812, 0.5, 0.2812, 1.0, 0.25, 1.0, 0.25, 0.5, 0.25, 0.5, 0.25, 1.0, 0.2188, 1.0, 0.2188, 0.5, 0.2188, 0.5, 0.2188, 1.0, 0.1875, 1.0, 0.1875, 0.5, 0.1875, 0.5, 0.1875, 1.0, 0.1562, 1.0, 0.1562, 0.5, 0.1562, 0.5, 0.1562, 1.0, 0.125, 1.0, 0.125, 0.5, 0.125, 0.5, 0.125, 1.0, 0.09375, 1.0, 0.09375, 0.5, 0.09375, 0.5, 0.09375, 1.0, 0.0625, 1.0, 0.0625, 0.5, 0.2968, 0.4854, 0.25, 0.49, 0.2032, 0.4854, 0.1582, 0.4717, 0.1167, 0.4496, 0.08029, 0.4197, 0.05045, 0.3833, 0.02827, 0.3418, 0.01461, 0.2968, 0.01, 0.25, 0.01461, 0.2032, 0.02827, 0.1582, 0.05045, 0.1167, 0.08029, 0.08029, 0.1167, 0.05045, 0.1582, 0.02827, 0.2032, 0.01461, 0.25, 0.01, 0.2968, 0.01461, 0.3418, 0.02827, 0.3833, 0.05045, 0.4197, 0.08029, 0.4496, 0.1167, 0.4717, 0.1582, 0.4854, 0.2032, 0.49, 0.25, 0.4854, 0.2968, 0.4717, 0.3418, 0.4496, 0.3833, 0.4197, 0.4197, 0.3833, 0.4496, 0.3418, 0.4717, 0.0625, 0.5, 0.0625, 1.0, 0.03125, 1.0, 0.03125, 0.5, 0.03125, 0.5, 0.03125, 1.0, 0.0, 1.0, 0.0, 0.5, 0.75, 0.49, 0.7968, 0.4854, 0.8418, 0.4717, 0.8833, 0.4496, 0.9197, 0.4197, 0.9496, 0.3833, 0.9717, 0.3418, 0.9854, 0.2968, 0.99, 0.25, 0.9854, 0.2032, 0.9717, 0.1582, 0.9496, 0.1167, 0.9197, 0.08029, 0.8833, 0.05045, 0.8418, 0.02827, 0.7968, 0.01461, 0.75, 0.01, 0.7032, 0.01461, 0.6582, 0.02827, 0.6167, 0.05045, 0.5803, 0.08029, 0.5504, 0.1167, 0.5283, 0.1582, 0.5146, 0.2032, 0.51, 0.25, 0.5146, 0.2968, 0.5283, 0.3418, 0.5504, 0.3833, 0.5803, 0.4197, 0.6167, 0.4496, 0.6582, 0.4717, 0.7032, 0.4854, 0.4688, 1.0, 0.5, 1.0, 0.5, 1.0, 0.4688, 1.0, 0.4688, 1.0, 0.5, 1.0, 0.5, 1.0, 0.4688, 1.0, 0.1875, 1.0, 0.2188, 1.0, 0.2188, 1.0, 0.1875, 1.0, 0.875, 1.0, 0.9062, 1.0, 0.9062, 1.0, 0.875, 1.0, 0.5938, 1.0, 0.625, 1.0, 0.625, 1.0, 0.5938, 1.0, 0.3125, 1.0, 0.3438, 1.0, 0.3438, 1.0, 0.3125, 1.0, 0.03125, 1.0, 0.0625, 1.0, 0.0625, 1.0, 0.03125, 1.0, 0.7188, 1.0, 0.75, 1.0, 0.75, 1.0, 0.7188, 1.0, 0.4375, 1.0, 0.4688, 1.0, 0.4688, 1.0, 0.4375, 1.0, 0.1562, 1.0, 0.1875, 1.0, 0.1875, 1.0, 0.1562, 1.0, 0.8438, 1.0, 0.875, 1.0, 0.875, 1.0, 0.8438, 1.0, 0.5625, 1.0, 0.5938, 1.0, 0.5938, 1.0, 0.5625, 1.0, 0.2812, 1.0, 0.3125, 1.0, 0.3125, 1.0, 0.2812, 1.0, 0.9688, 1.0, 1.0, 1.0, 1.0, 1.0, 0.9688, 1.0, 0.0, 1.0, 0.03125, 1.0, 0.03125, 1.0, 0.0, 1.0, 0.6875, 1.0, 0.7188, 1.0, 0.7188, 1.0, 0.6875, 1.0, 0.4062, 1.0, 0.4375, 1.0, 0.4375, 1.0, 0.4062, 1.0, 0.125, 1.0, 0.1562, 1.0, 0.1562, 1.0, 0.125, 1.0, 0.8125, 1.0, 0.8438, 1.0, 0.8438, 1.0, 0.8125, 1.0, 0.5312, 1.0, 0.5625, 1.0, 0.5625, 1.0, 0.5312, 1.0, 0.25, 1.0, 0.2812, 1.0, 0.2812, 1.0, 0.25, 1.0, 0.9375, 1.0, 0.9688, 1.0, 0.9688, 1.0, 0.9375, 1.0, 0.6562, 1.0, 0.6875, 1.0, 0.6875, 1.0, 0.6562, 1.0, 0.375, 1.0, 0.4062, 1.0, 0.4062, 1.0, 0.375, 1.0, 0.09375, 1.0, 0.125, 1.0, 0.125, 1.0, 0.09375, 1.0, 0.7812, 1.0, 0.8125, 1.0, 0.8125, 1.0, 0.7812, 1.0, 0.5, 1.0, 0.5312, 1.0, 0.5312, 1.0, 0.5, 1.0, 0.2188, 1.0, 0.25, 1.0, 0.25, 1.0, 0.2188, 1.0, 0.9062, 1.0, 0.9375, 1.0, 0.9375, 1.0, 0.9062, 1.0, 0.625, 1.0, 0.6562, 1.0, 0.6562, 1.0, 0.625, 1.0, 0.3438, 1.0, 0.375, 1.0, 0.375, 1.0, 0.3438, 1.0, 0.0625, 1.0, 0.09375, 1.0, 0.09375, 1.0, 0.0625, 1.0, 0.2968, 0.4854, 0.25, 0.49, 0.2032, 0.4854, 0.1582, 0.4717, 0.1167, 0.4496, 0.08029, 0.4197, 0.05045, 0.3833, 0.02827, 0.3418, 0.01461, 0.2968, 0.01, 0.25, 0.01461, 0.2032, 0.02827, 0.1582, 0.05045, 0.1167, 0.08029, 0.08029, 0.1167, 0.05045, 0.1582, 0.02827, 0.2032, 0.01461, 0.25, 0.01, 0.2968, 0.01461, 0.3418, 0.02827, 0.3833, 0.05045, 0.4197, 0.08029, 0.4496, 0.1167, 0.4717, 0.1582, 0.4854, 0.2032, 0.49, 0.25, 0.4854, 0.2968, 0.4717, 0.3418, 0.4496, 0.3833, 0.4197, 0.4197, 0.3833, 0.4496, 0.3418, 0.4717, 0.875, 1.0, 0.9062, 1.0, 0.9062, 1.0, 0.875, 1.0, 0.03125, 1.0, 0.0625, 1.0, 0.0625, 1.0, 0.03125, 1.0, 0.4375, 1.0, 0.4688, 1.0, 0.4688, 1.0, 0.4375, 1.0, 0.8438, 1.0, 0.875, 1.0, 0.875, 1.0, 0.8438, 1.0, 0.0, 1.0, 0.03125, 1.0, 0.03125, 1.0, 0.0, 1.0, 0.4062, 1.0, 0.4375, 1.0, 0.4375, 1.0, 0.4062, 1.0, 0.8125, 1.0, 0.8438, 1.0, 0.8438, 1.0, 0.8125, 1.0, 0.375, 1.0, 0.4062, 1.0, 0.4062, 1.0, 0.375, 1.0, 0.7812, 1.0, 0.8125, 1.0, 0.8125, 1.0, 0.7812, 1.0, 0.3438, 1.0, 0.375, 1.0, 0.375, 1.0, 0.3438, 1.0, 0.75, 1.0, 0.7812, 1.0, 0.7812, 1.0, 0.75, 1.0, 0.3125, 1.0, 0.3438, 1.0, 0.3438, 1.0, 0.3125, 1.0, 0.7188, 1.0, 0.75, 1.0, 0.75, 1.0, 0.7188, 1.0, 0.2812, 1.0, 0.3125, 1.0, 0.3125, 1.0, 0.2812, 1.0, 0.6875, 1.0, 0.7188, 1.0, 0.7188, 1.0, 0.6875, 1.0, 0.25, 1.0, 0.2812, 1.0, 0.2812, 1.0, 0.25, 1.0, 0.6562, 1.0, 0.6875, 1.0, 0.6875, 1.0, 0.6562, 1.0, 0.2188, 1.0, 0.25, 1.0, 0.25, 1.0, 0.2188, 1.0, 0.625, 1.0, 0.6562, 1.0, 0.6562, 1.0, 0.625, 1.0, 0.1875, 1.0, 0.2188, 1.0, 0.2188, 1.0, 0.1875, 1.0, 0.5938, 1.0, 0.625, 1.0, 0.625, 1.0, 0.5938, 1.0, 0.1562, 1.0, 0.1875, 1.0, 0.1875, 1.0, 0.1562, 1.0, 0.5625, 1.0, 0.5938, 1.0, 0.5938, 1.0, 0.5625, 1.0, 0.9688, 1.0, 1.0, 1.0, 1.0, 1.0, 0.9688, 1.0, 0.125, 1.0, 0.1562, 1.0, 0.1562, 1.0, 0.125, 1.0, 0.5312, 1.0, 0.5625, 1.0, 0.5625, 1.0, 0.5312, 1.0, 0.9375, 1.0, 0.9688, 1.0, 0.9688, 1.0, 0.9375, 1.0, 0.09375, 1.0, 0.125, 1.0, 0.125, 1.0, 0.09375, 1.0, 0.5, 1.0, 0.5312, 1.0, 0.5312, 1.0, 0.5, 1.0, 0.9062, 1.0, 0.9375, 1.0, 0.9375, 1.0, 0.9062, 1.0, 0.0625, 1.0, 0.09375, 1.0, 0.09375, 1.0, 0.0625, 1.0, 0.2812, 1.0, 0.3125, 1.0, 0.3125, 1.0, 0.2812, 1.0, 0.2188, 1.0, 0.25, 1.0, 0.25, 1.0, 0.2188, 1.0, 0.9062, 1.0, 0.9375, 1.0, 0.9375, 1.0, 0.9062, 1.0, 0.625, 1.0, 0.6562, 1.0, 0.6562, 1.0, 0.625, 1.0, 0.3438, 1.0, 0.375, 1.0, 0.375, 1.0, 0.3438, 1.0, 0.0625, 1.0, 0.09375, 1.0, 0.09375, 1.0, 0.0625, 1.0, 0.75, 1.0, 0.7812, 1.0, 0.7812, 1.0, 0.75, 1.0, 0.4688, 1.0, 0.5, 1.0, 0.5, 1.0, 0.4688, 1.0, 0.1875, 1.0, 0.2188, 1.0, 0.2188, 1.0, 0.1875, 1.0, 0.875, 1.0, 0.9062, 1.0, 0.9062, 1.0, 0.875, 1.0, 0.5938, 1.0, 0.625, 1.0, 0.625, 1.0, 0.5938, 1.0, 0.3125, 1.0, 0.3438, 1.0, 0.3438, 1.0, 0.3125, 1.0, 0.03125, 1.0, 0.0625, 1.0, 0.0625, 1.0, 0.03125, 1.0, 0.7188, 1.0, 0.75, 1.0, 0.75, 1.0, 0.7188, 1.0, 0.4375, 1.0, 0.4688, 1.0, 0.4688, 1.0, 0.4375, 1.0, 0.1562, 1.0, 0.1875, 1.0, 0.1875, 1.0, 0.1562, 1.0, 0.8438, 1.0, 0.875, 1.0, 0.875, 1.0, 0.8438, 1.0, 0.5625, 1.0, 0.5938, 1.0, 0.5938, 1.0, 0.5625, 1.0, 0.2812, 1.0, 0.3125, 1.0, 0.3125, 1.0, 0.2812, 1.0, 0.9688, 1.0, 1.0, 1.0, 1.0, 1.0, 0.9688, 1.0, 0.0, 1.0, 0.03125, 1.0, 0.03125, 1.0, 0.0, 1.0, 0.6875, 1.0, 0.7188, 1.0, 0.7188, 1.0, 0.6875, 1.0, 0.4062, 1.0, 0.4375, 1.0, 0.4375, 1.0, 0.4062, 1.0, 0.125, 1.0, 0.1562, 1.0, 0.1562, 1.0, 0.125, 1.0, 0.8125, 1.0, 0.8438, 1.0, 0.8438, 1.0, 0.8125, 1.0, 0.5312, 1.0, 0.5625, 1.0, 0.5625, 1.0, 0.5312, 1.0, 0.25, 1.0, 0.2812, 1.0, 0.2812, 1.0, 0.25, 1.0, 0.9375, 1.0, 0.9688, 1.0, 0.9688, 1.0, 0.9375, 1.0, 0.6562, 1.0, 0.6875, 1.0, 0.6875, 1.0, 0.6562, 1.0, 0.375, 1.0, 0.4062, 1.0, 0.4062, 1.0, 0.375, 1.0, 0.09375, 1.0, 0.125, 1.0, 0.125, 1.0, 0.09375, 1.0, 0.7812, 1.0, 0.8125, 1.0, 0.8125, 1.0, 0.7812, 1.0, 0.2968, 0.4854, 0.25, 0.49, 0.2032, 0.4854, 0.1582, 0.4717, 0.1167, 0.4496, 0.08029, 0.4197, 0.05045, 0.3833, 0.02827, 0.3418, 0.01461, 0.2968, 0.01, 0.25, 0.01461, 0.2032, 0.02827, 0.1582, 0.05045, 0.1167, 0.08029, 0.08029, 0.1167, 0.05045, 0.1582, 0.02827, 0.2032, 0.01461, 0.25, 0.01, 0.2968, 0.01461, 0.3418, 0.02827, 0.3833, 0.05045, 0.4197, 0.08029, 0.4496, 0.1167, 0.4717, 0.1582, 0.4854, 0.2032, 0.49, 0.25, 0.4854, 0.2968, 0.4717, 0.3418, 0.4496, 0.3833, 0.4197, 0.4197, 0.3833, 0.4496, 0.3418, 0.4717, 0.6875, 1.0, 0.7188, 1.0, 0.7188, 1.0, 0.6875, 1.0, 0.25, 1.0, 0.2812, 1.0, 0.2812, 1.0, 0.25, 1.0, 0.6562, 1.0, 0.6875, 1.0, 0.6875, 1.0, 0.6562, 1.0, 0.2188, 1.0, 0.25, 1.0, 0.25, 1.0, 0.2188, 1.0, 0.625, 1.0, 0.6562, 1.0, 0.6562, 1.0, 0.625, 1.0, 0.1875, 1.0, 0.2188, 1.0, 0.2188, 1.0, 0.1875, 1.0, 0.5938, 1.0, 0.625, 1.0, 0.625, 1.0, 0.5938, 1.0, 0.1562, 1.0, 0.1875, 1.0, 0.1875, 1.0, 0.1562, 1.0, 0.5625, 1.0, 0.5938, 1.0, 0.5938, 1.0, 0.5625, 1.0, 0.9688, 1.0, 1.0, 1.0, 1.0, 1.0, 0.9688, 1.0, 0.125, 1.0, 0.1562, 1.0, 0.1562, 1.0, 0.125, 1.0, 0.5312, 1.0, 0.5625, 1.0, 0.5625, 1.0, 0.5312, 1.0, 0.9375, 1.0, 0.9688, 1.0, 0.9688, 1.0, 0.9375, 1.0, 0.09375, 1.0, 0.125, 1.0, 0.125, 1.0, 0.09375, 1.0, 0.5, 1.0, 0.5312, 1.0, 0.5312, 1.0, 0.5, 1.0, 0.9062, 1.0, 0.9375, 1.0, 0.9375, 1.0, 0.9062, 1.0, 0.0625, 1.0, 0.09375, 1.0, 0.09375, 1.0, 0.0625, 1.0, 0.4688, 1.0, 0.5, 1.0, 0.5, 1.0, 0.4688, 1.0, 0.875, 1.0, 0.9062, 1.0, 0.9062, 1.0, 0.875, 1.0, 0.03125, 1.0, 0.0625, 1.0, 0.0625, 1.0, 0.03125, 1.0, 0.4375, 1.0, 0.4688, 1.0, 0.4688, 1.0, 0.4375, 1.0, 0.8438, 1.0, 0.875, 1.0, 0.875, 1.0, 0.8438, 1.0, 0.0, 1.0, 0.03125, 1.0, 0.03125, 1.0, 0.0, 1.0, 0.4062, 1.0, 0.4375, 1.0, 0.4375, 1.0, 0.4062, 1.0, 0.8125, 1.0, 0.8438, 1.0, 0.8438, 1.0, 0.8125, 1.0, 0.375, 1.0, 0.4062, 1.0, 0.4062, 1.0, 0.375, 1.0, 0.7812, 1.0, 0.8125, 1.0, 0.8125, 1.0, 0.7812, 1.0, 0.3438, 1.0, 0.375, 1.0, 0.375, 1.0, 0.3438, 1.0, 0.75, 1.0, 0.7812, 1.0, 0.7812, 1.0, 0.75, 1.0, 0.3125, 1.0, 0.3438, 1.0, 0.3438, 1.0, 0.3125, 1.0, 0.7188, 1.0, 0.75, 1.0, 0.75, 1.0, 0.7188, 1.0])
me_cylinder.materials.append(mat_hull)
me_cylinder.use_remesh_preserve_volume = False
me_cylinder.use_remesh_preserve_attributes = False
me_cylinder.use_mirror_vertex_groups = False
me_cylinder.update()

# ---- objects
ob_light = bpy.data.objects.new('Light', light_light)
ob_camera = bpy.data.objects.new('Camera', cam_camera)
ob_emissive = bpy.data.objects.new('emissive', me_plane)
ob_hull = bpy.data.objects.new('hull', me_plane_001)
ob_cylinder = bpy.data.objects.new('Cylinder', me_cylinder)

# ---- transforms, parenting, visibility, modifiers, constraints
ob_light.location = (4.076, 1.005, 5.904)
ob_light.rotation_euler = (0.6503, 0.05522, 1.866)
ob_light.lock_rotations_4d = False
ob_light.empty_display_type = 'ARROWS'
ob_light.color = (0.0, 0.0, 0.0, 0.0)
ob_light.lineart.crease_threshold = 0.0
ob_camera.location = (7.359, -6.926, 4.958)
ob_camera.rotation_euler = (1.109, 0.0, 0.8149)
ob_camera.lock_rotations_4d = False
ob_camera.empty_display_type = 'ARROWS'
ob_camera.color = (0.0, 0.0, 0.0, 0.0)
ob_camera.display_type = 'WIRE'
ob_camera.lineart.crease_threshold = 0.0
ob_emissive.location = (0.0, 0.0, 0.0)
ob_emissive.scale = (0.7661, 0.956, 1.0)
ob_emissive.lineart.crease_threshold = 0.0
_m = ob_emissive.modifiers.new('Mirror', 'MIRROR')
ob_hull.location = (0.0, 0.0, 0.02939)
ob_hull.scale = (0.7873, 0.9824, 1.513)
ob_hull.lineart.crease_threshold = 0.0
_m = ob_hull.modifiers.new('Mirror', 'MIRROR')
_m.use_axis = (True, False, True)
ob_cylinder.location = (0.0, 0.0, 0.0)
ob_cylinder.rotation_euler = (-1.571, -0.0, 0.0)
ob_cylinder.scale = (0.4124, 0.4124, 0.4124)
ob_cylinder.lineart.crease_threshold = 0.0
_m = ob_cylinder.modifiers.new('Mirror', 'MIRROR')
_m.use_axis = (True, True, False)

# ---- collection membership
col_collection.objects.link(ob_light)
col_collection.objects.link(ob_camera)
col_collection.objects.link(ob_emissive)
col_collection.objects.link(ob_hull)
col_collection.objects.link(ob_cylinder)

# ---- scene / render settings (as saved in the file)
scene.camera = ob_camera
scene.frame_start = 1; scene.frame_end = 250; scene.frame_set(1)
scene.render.engine = 'BLENDER_EEVEE_NEXT'
scene.cycles.use_denoising = False
scene.cycles.samples = 128
scene.cycles.sampling_pattern = 'TABULATED_SOBOL'
scene.cycles.use_adaptive_sampling = False
scene.cycles.use_light_tree = False
scene.view_settings.view_transform = 'Filmic'
bpy.context.view_layer.update()

